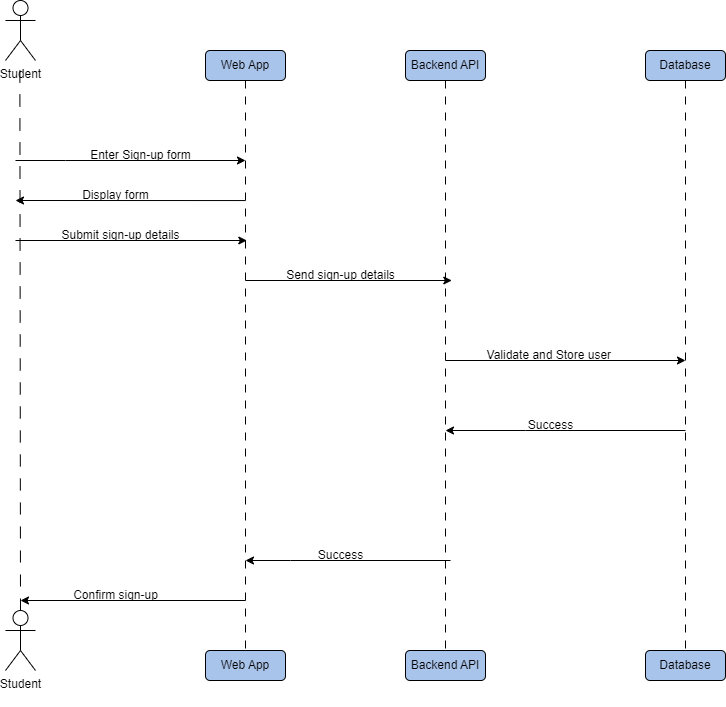

The diagram above was exported from draw.io. Its source (the exported page's mxGraphModel, read from the mxfile embedded in the PNG):
<mxGraphModel dx="1050" dy="556" grid="1" gridSize="10" guides="1" tooltips="1" connect="1" arrows="1" fold="1" page="1" pageScale="1" pageWidth="850" pageHeight="1100" math="0" shadow="0">
  <root>
    <mxCell id="0" />
    <mxCell id="1" parent="0" />
    <mxCell id="PatUT_SGLH_895yVsq3T-3" style="rounded=1;orthogonalLoop=1;jettySize=auto;html=1;dashed=1;dashPattern=12 12;endArrow=none;endFill=0;entryX=0.5;entryY=0;entryDx=0;entryDy=0;entryPerimeter=0;" parent="1" target="PatUT_SGLH_895yVsq3T-4" edge="1">
      <mxGeometry relative="1" as="geometry">
        <mxPoint x="54.37" y="410" as="targetPoint" />
        <mxPoint x="54.37" y="150" as="sourcePoint" />
      </mxGeometry>
    </mxCell>
    <mxCell id="PatUT_SGLH_895yVsq3T-4" value="Student&lt;div&gt;&lt;br&gt;&lt;/div&gt;" style="shape=umlActor;verticalLabelPosition=bottom;verticalAlign=top;html=1;outlineConnect=0;" parent="1" vertex="1">
      <mxGeometry x="40" y="690" width="30" height="60" as="geometry" />
    </mxCell>
    <mxCell id="PatUT_SGLH_895yVsq3T-16" value="Student&lt;div&gt;&lt;br&gt;&lt;/div&gt;" style="shape=umlActor;verticalLabelPosition=bottom;verticalAlign=top;html=1;outlineConnect=0;" parent="1" vertex="1">
      <mxGeometry x="40" y="80" width="30" height="60" as="geometry" />
    </mxCell>
    <mxCell id="PatUT_SGLH_895yVsq3T-28" style="edgeStyle=orthogonalEdgeStyle;rounded=0;orthogonalLoop=1;jettySize=auto;html=1;entryX=0.5;entryY=0;entryDx=0;entryDy=0;endArrow=none;endFill=0;dashed=1;dashPattern=8 8;" parent="1" source="PatUT_SGLH_895yVsq3T-17" target="PatUT_SGLH_895yVsq3T-24" edge="1">
      <mxGeometry relative="1" as="geometry" />
    </mxCell>
    <mxCell id="PatUT_SGLH_895yVsq3T-17" value="Web App" style="rounded=1;whiteSpace=wrap;html=1;labelBackgroundColor=#A9C4EB;fillColor=#A9C4EB;" parent="1" vertex="1">
      <mxGeometry x="240" y="130" width="80" height="30" as="geometry" />
    </mxCell>
    <mxCell id="PatUT_SGLH_895yVsq3T-29" style="edgeStyle=orthogonalEdgeStyle;rounded=0;orthogonalLoop=1;jettySize=auto;html=1;endArrow=none;endFill=0;dashed=1;dashPattern=8 8;" parent="1" source="PatUT_SGLH_895yVsq3T-18" target="PatUT_SGLH_895yVsq3T-26" edge="1">
      <mxGeometry relative="1" as="geometry" />
    </mxCell>
    <mxCell id="PatUT_SGLH_895yVsq3T-18" value="Backend API" style="rounded=1;whiteSpace=wrap;html=1;labelBackgroundColor=#A9C4EB;fillColor=#A9C4EB;" parent="1" vertex="1">
      <mxGeometry x="440" y="130" width="80" height="30" as="geometry" />
    </mxCell>
    <mxCell id="PatUT_SGLH_895yVsq3T-30" style="edgeStyle=orthogonalEdgeStyle;rounded=0;orthogonalLoop=1;jettySize=auto;html=1;entryX=0.5;entryY=0;entryDx=0;entryDy=0;endArrow=none;endFill=0;dashed=1;dashPattern=8 8;" parent="1" source="PatUT_SGLH_895yVsq3T-19" target="PatUT_SGLH_895yVsq3T-27" edge="1">
      <mxGeometry relative="1" as="geometry" />
    </mxCell>
    <mxCell id="PatUT_SGLH_895yVsq3T-19" value="Database" style="rounded=1;whiteSpace=wrap;html=1;labelBackgroundColor=#A9C4EB;fillColor=#A9C4EB;" parent="1" vertex="1">
      <mxGeometry x="680" y="130" width="80" height="30" as="geometry" />
    </mxCell>
    <mxCell id="PatUT_SGLH_895yVsq3T-24" value="Web App" style="rounded=1;whiteSpace=wrap;html=1;labelBackgroundColor=#A9C4EB;fillColor=#A9C4EB;" parent="1" vertex="1">
      <mxGeometry x="240" y="730" width="80" height="30" as="geometry" />
    </mxCell>
    <mxCell id="PatUT_SGLH_895yVsq3T-26" value="Backend API" style="rounded=1;whiteSpace=wrap;html=1;labelBackgroundColor=#A9C4EB;fillColor=#A9C4EB;" parent="1" vertex="1">
      <mxGeometry x="440" y="730" width="80" height="30" as="geometry" />
    </mxCell>
    <mxCell id="PatUT_SGLH_895yVsq3T-27" value="Database" style="rounded=1;whiteSpace=wrap;html=1;labelBackgroundColor=#A9C4EB;fillColor=#A9C4EB;" parent="1" vertex="1">
      <mxGeometry x="680" y="730" width="80" height="30" as="geometry" />
    </mxCell>
    <mxCell id="PatUT_SGLH_895yVsq3T-32" value="" style="edgeStyle=none;orthogonalLoop=1;jettySize=auto;html=1;rounded=0;endArrow=classic;endFill=1;" parent="1" edge="1">
      <mxGeometry width="80" relative="1" as="geometry">
        <mxPoint x="50" y="240" as="sourcePoint" />
        <mxPoint x="280" y="240" as="targetPoint" />
        <Array as="points">
          <mxPoint x="100" y="240" />
        </Array>
      </mxGeometry>
    </mxCell>
    <mxCell id="PatUT_SGLH_895yVsq3T-33" value="Enter Sign-up form" style="text;html=1;align=center;verticalAlign=middle;resizable=0;points=[];autosize=1;strokeColor=none;fillColor=none;" parent="1" vertex="1">
      <mxGeometry x="115" y="220" width="120" height="30" as="geometry" />
    </mxCell>
    <mxCell id="PatUT_SGLH_895yVsq3T-41" value="" style="edgeStyle=none;orthogonalLoop=1;jettySize=auto;html=1;rounded=0;" parent="1" edge="1">
      <mxGeometry width="80" relative="1" as="geometry">
        <mxPoint x="280" y="360" as="sourcePoint" />
        <mxPoint x="486.29331298828123" y="360" as="targetPoint" />
        <Array as="points" />
      </mxGeometry>
    </mxCell>
    <mxCell id="PatUT_SGLH_895yVsq3T-49" value="" style="edgeStyle=none;orthogonalLoop=1;jettySize=auto;html=1;rounded=0;endArrow=classic;endFill=1;" parent="1" edge="1">
      <mxGeometry width="80" relative="1" as="geometry">
        <mxPoint x="480" y="440" as="sourcePoint" />
        <mxPoint x="720" y="440" as="targetPoint" />
        <Array as="points" />
      </mxGeometry>
    </mxCell>
    <mxCell id="PatUT_SGLH_895yVsq3T-51" value="" style="edgeStyle=none;orthogonalLoop=1;jettySize=auto;html=1;rounded=0;startArrow=classic;startFill=1;endArrow=none;endFill=0;" parent="1" edge="1">
      <mxGeometry width="80" relative="1" as="geometry">
        <mxPoint x="480" y="510" as="sourcePoint" />
        <mxPoint x="720" y="510" as="targetPoint" />
        <Array as="points">
          <mxPoint x="560" y="510" />
        </Array>
      </mxGeometry>
    </mxCell>
    <mxCell id="PatUT_SGLH_895yVsq3T-57" value="Success" style="text;html=1;align=center;verticalAlign=middle;resizable=0;points=[];autosize=1;strokeColor=none;fillColor=none;" parent="1" vertex="1">
      <mxGeometry x="550" y="490" width="70" height="30" as="geometry" />
    </mxCell>
    <mxCell id="PatUT_SGLH_895yVsq3T-58" value="" style="edgeStyle=none;orthogonalLoop=1;jettySize=auto;html=1;rounded=0;startArrow=classic;startFill=1;endArrow=none;endFill=0;" parent="1" edge="1">
      <mxGeometry width="80" relative="1" as="geometry">
        <mxPoint x="55" y="680" as="sourcePoint" />
        <mxPoint x="280" y="680" as="targetPoint" />
        <Array as="points" />
      </mxGeometry>
    </mxCell>
    <mxCell id="PatUT_SGLH_895yVsq3T-59" value="&lt;span style=&quot;white-space: pre;&quot;&gt;&#09;&lt;/span&gt;" style="text;html=1;align=center;verticalAlign=middle;resizable=0;points=[];autosize=1;strokeColor=none;fillColor=none;" parent="1" vertex="1">
      <mxGeometry x="150" y="660" width="50" height="30" as="geometry" />
    </mxCell>
    <mxCell id="PatUT_SGLH_895yVsq3T-72" value="" style="edgeStyle=none;orthogonalLoop=1;jettySize=auto;html=1;rounded=0;startArrow=classic;startFill=1;endArrow=none;endFill=0;" parent="1" edge="1">
      <mxGeometry width="80" relative="1" as="geometry">
        <mxPoint x="280" y="640" as="sourcePoint" />
        <mxPoint x="485" y="640" as="targetPoint" />
        <Array as="points">
          <mxPoint x="325" y="640" />
        </Array>
      </mxGeometry>
    </mxCell>
    <mxCell id="jKUuKOaedpvD0nZse7hJ-1" value="" style="edgeStyle=none;orthogonalLoop=1;jettySize=auto;html=1;rounded=0;endArrow=none;endFill=0;startArrow=classic;startFill=1;" parent="1" edge="1">
      <mxGeometry width="80" relative="1" as="geometry">
        <mxPoint x="50" y="280" as="sourcePoint" />
        <mxPoint x="280" y="280.05" as="targetPoint" />
        <Array as="points" />
      </mxGeometry>
    </mxCell>
    <mxCell id="jKUuKOaedpvD0nZse7hJ-2" value="Display form" style="text;html=1;align=center;verticalAlign=middle;resizable=0;points=[];autosize=1;strokeColor=none;fillColor=none;" parent="1" vertex="1">
      <mxGeometry x="105" y="260" width="90" height="30" as="geometry" />
    </mxCell>
    <mxCell id="jKUuKOaedpvD0nZse7hJ-3" value="Submit sign-up details" style="text;html=1;align=center;verticalAlign=middle;resizable=0;points=[];autosize=1;strokeColor=none;fillColor=none;" parent="1" vertex="1">
      <mxGeometry x="85" y="300" width="140" height="30" as="geometry" />
    </mxCell>
    <mxCell id="jKUuKOaedpvD0nZse7hJ-4" value="Send sign-up details" style="text;html=1;align=center;verticalAlign=middle;resizable=0;points=[];autosize=1;strokeColor=none;fillColor=none;" parent="1" vertex="1">
      <mxGeometry x="310" y="340" width="130" height="30" as="geometry" />
    </mxCell>
    <mxCell id="jKUuKOaedpvD0nZse7hJ-5" value="Validate and Store user&amp;nbsp;" style="text;html=1;align=center;verticalAlign=middle;resizable=0;points=[];autosize=1;strokeColor=none;fillColor=none;" parent="1" vertex="1">
      <mxGeometry x="510" y="420" width="150" height="30" as="geometry" />
    </mxCell>
    <mxCell id="jKUuKOaedpvD0nZse7hJ-11" value="Confirm sign-up" style="text;html=1;align=center;verticalAlign=middle;resizable=0;points=[];autosize=1;strokeColor=none;fillColor=none;" parent="1" vertex="1">
      <mxGeometry x="95" y="660" width="110" height="30" as="geometry" />
    </mxCell>
    <mxCell id="jKUuKOaedpvD0nZse7hJ-12" value="" style="edgeStyle=none;orthogonalLoop=1;jettySize=auto;html=1;rounded=0;" parent="1" edge="1">
      <mxGeometry width="80" relative="1" as="geometry">
        <mxPoint x="50" y="320" as="sourcePoint" />
        <mxPoint x="281.29331298828123" y="320" as="targetPoint" />
        <Array as="points" />
      </mxGeometry>
    </mxCell>
    <mxCell id="jKUuKOaedpvD0nZse7hJ-19" value="Success" style="text;html=1;align=center;verticalAlign=middle;resizable=0;points=[];autosize=1;strokeColor=none;fillColor=none;" parent="1" vertex="1">
      <mxGeometry x="340" y="620" width="70" height="30" as="geometry" />
    </mxCell>
  </root>
</mxGraphModel>